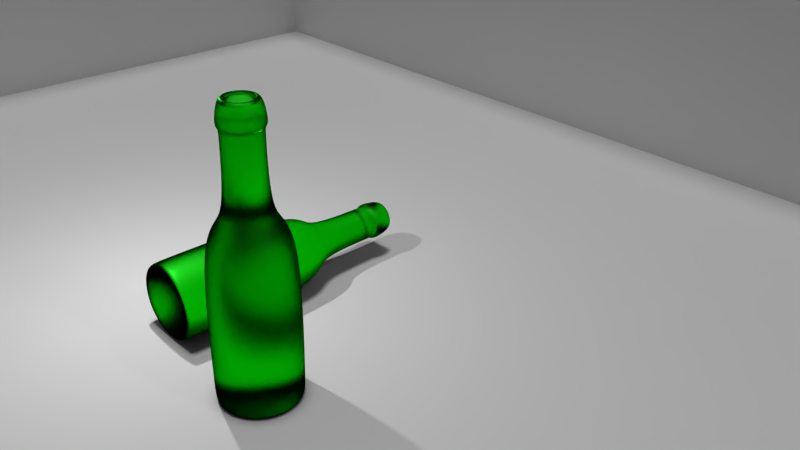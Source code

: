 # Source: beer_bottle.blend  (saved by Blender 2.71.0; exported with 4.5.12 LTS)
import bpy
from mathutils import Matrix  # noqa: F401  (used for matrix-valued properties, if any)

bpy.ops.wm.read_factory_settings(use_empty=True)
scene = bpy.context.scene
scene.name = 'Scene'

# ---- collections
col_collection_1 = bpy.data.collections.new('Collection 1'); scene.collection.children.link(col_collection_1)

# ---- materials (node trees are filled in below, after node groups)
mat_material = bpy.data.materials.new('Material')
mat_material.alpha_threshold = 0.0
mat_material.roughness = 0.5
mat_material.line_color = (0.0, 0.0, 0.0, 1.0)

# ---- material node trees
mat_material.use_nodes = True; mat_material.node_tree.nodes.clear()
_N = mat_material.node_tree.nodes; _L = mat_material.node_tree.links
n0 = _N.new('ShaderNodeBsdfGlass'); n0.name = 'Glass BSDF'; n0.location = (-155, 387)
n0.distribution = 'BECKMANN'
n0.inputs[0].default_value = (0.02751, 0.8, 0.02745, 1.0)
n0.inputs[1].default_value = 0.3515
n0.inputs[2].default_value = 0.7
n1 = _N.new('ShaderNodeAddShader'); n1.name = 'Add Shader'; n1.location = (228, 388)
n2 = _N.new('ShaderNodeOutputMaterial'); n2.name = 'Material Output'; n2.location = (531, 394)
n3 = _N.new('ShaderNodeBsdfAnisotropic'); n3.name = 'Glossy BSDF'; n3.location = (58, 252)
n3.width = 120
n3.distribution = 'BECKMANN'
n3.inputs[0].default_value = (0.005254, 0.09824, 0.005936, 1.0)
n3.inputs[1].default_value = 0.5503
_L.new(n3.outputs[0], n1.inputs[1])
_L.new(n0.outputs[0], n1.inputs[0])
_L.new(n1.outputs[0], n2.inputs[0])
n2.is_active_output = True

# ---- world
world_world = bpy.data.worlds.new('World'); scene.world = world_world
world_world.color = (0.05088, 0.05088, 0.05088)
world_world.use_sun_shadow = False
world_world.sun_shadow_jitter_overblur = 0.0
world_world.cycles.sampling_method = 'MANUAL'
world_world.cycles.sample_map_resolution = 256

# ---- cameras
cam_camera = bpy.data.cameras.new('Camera')
cam_camera.clip_end = 100.0
cam_camera.lens = 35.0
cam_camera.sensor_width = 32.0
cam_camera.sensor_height = 18.0
cam_camera.ortho_scale = 7.314
cam_camera.dof.focus_distance = 0.0

# ---- lights
light_sun = bpy.data.lights.new('Sun', 'SUN')
light_sun.transmission_factor = 0.0
light_sun.angle = 0.1993
light_sun.energy = 1.0
light_sun.shadow_buffer_clip_start = 0.5
light_sun.shadow_soft_size = 0.1
light_sun.shadow_cascade_max_distance = 1000.0
light_sun.cycles.use_multiple_importance_sampling = False
light_area = bpy.data.lights.new('Area', 'AREA')
light_area.transmission_factor = 0.0
light_area.energy = 78.54
light_area.shadow_buffer_clip_start = 0.5
light_area.shadow_soft_size = 0.1
light_area.shadow_maximum_resolution = 0.006
light_area.use_absolute_resolution = True
light_area.size = 0.1
light_area.size_y = 0.1
light_area.cycles.use_multiple_importance_sampling = False
light_lamp = bpy.data.lights.new('Lamp', 'POINT')
light_lamp.transmission_factor = 0.0
light_lamp.cutoff_distance = 30.0
light_lamp.energy = 100.0
light_lamp.shadow_buffer_clip_start = 1.001
light_lamp.shadow_soft_size = 0.1
light_lamp.shadow_maximum_resolution = 0.006
light_lamp.use_absolute_resolution = True
light_lamp.cycles.use_multiple_importance_sampling = False

# ---- meshes
me_circle_001 = bpy.data.meshes.new('Circle.001')
me_circle_001.from_pydata([(0.0, 1.0, 7.603), (-0.7071, 0.7071, 7.603), (-1.0, -4.371e-08, 7.603), (-0.7071, -0.7071, 7.603), (8.742e-08, -1.0, 7.603), (0.7071, -0.7071, 7.603), (1.0, 1.192e-08, 7.603), (0.7071, 0.7071, 7.603), (-8.044e-09, 1.197, 6.439), (-0.8468, 0.8468, 6.439), (-1.197, -5.156e-08, 6.439), (-0.8468, -0.8468, 6.439), (9.664e-08, -1.197, 6.439), (0.8468, -0.8468, 6.439), (1.197, 1.506e-08, 6.439), (0.8468, 0.8468, 6.439), (-2.68e-09, 1.009, 6.439), (-0.7132, 0.7132, 6.439), (-1.009, -4.415e-08, 6.439), (-0.7132, -0.7132, 6.439), (8.55e-08, -1.009, 6.439), (0.7132, -0.7132, 6.439), (1.009, 1.197e-08, 6.439), (0.7132, 0.7132, 6.439), (-4.542e-09, 1.058, 2.068), (-0.7483, 0.7483, 2.068), (-1.058, -4.603e-08, 2.068), (-0.7483, -0.7483, 2.068), (8.798e-08, -1.058, 2.068), (0.7483, -0.7483, 2.068), (1.058, 1.285e-08, 2.068), (0.7483, 0.7483, 2.068), (1.009, 1.197e-08, 5.869), (0.7132, 0.7132, 5.869), (-0.7132, 0.7132, 5.869), (-1.009, -4.415e-08, 5.869), (0.7132, -0.7132, 5.869), (-2.68e-09, 1.009, 5.869), (8.55e-08, -1.009, 5.869), (-0.7132, -0.7132, 5.869), (-4.011e-08, 2.343, 2.068), (-1.657, 1.657, 2.068), (-2.343, -9.713e-08, 2.068), (-1.657, -1.657, 2.068), (1.647e-07, -2.343, 2.068), (1.657, -1.657, 2.068), (2.343, 3.321e-08, 2.068), (1.657, 1.657, 2.068), (-3.658e-08, 2.233, -6.583), (-1.579, 1.579, -6.583), (-2.233, -9.285e-08, -6.583), (-1.579, -1.579, -6.583), (1.586e-07, -2.233, -6.583), (1.579, -1.579, -6.583), (2.233, 3.138e-08, -6.583), (1.579, 1.579, -6.583), (-3.658e-08, 2.233, -6.583), (-1.579, 1.579, -6.583), (-2.233, -9.285e-08, -6.583), (-1.579, -1.579, -6.583), (1.586e-07, -2.233, -6.583), (1.579, -1.579, -6.583), (2.233, 3.138e-08, -6.583), (1.579, 1.579, -6.583), (2.98e-08, 0.0, -5.705), (1.408e-08, 0.6543, 7.603), (-0.4627, 0.4627, 7.603), (-0.6543, -2.998e-08, 7.603), (-0.4627, -0.4627, 7.603), (7.128e-08, -0.6543, 7.603), (0.4627, -0.4627, 7.603), (0.6543, 6.429e-09, 7.603), (0.4627, 0.4627, 7.603), (1.408e-08, 0.6543, 6.672), (-0.4627, 0.4627, 6.672), (-0.6543, -2.998e-08, 6.672), (-0.4627, -0.4627, 6.672), (7.128e-08, -0.6543, 6.672), (0.4627, -0.4627, 6.672), (0.6543, 6.429e-09, 6.672), (0.4627, 0.4627, 6.672)], [], [(4, 5, 13, 12), (3, 4, 12, 11), (7, 0, 8, 15), (2, 3, 11, 10), (6, 7, 15, 14), (1, 2, 10, 9), (5, 6, 14, 13), (0, 1, 9, 8), (15, 8, 16, 23), (10, 11, 19, 18), (14, 15, 23, 22), (9, 10, 18, 17), (13, 14, 22, 21), (8, 9, 17, 16), (12, 13, 21, 20), (11, 12, 20, 19), (32, 33, 31, 30), (34, 35, 26, 25), (36, 32, 30, 29), (37, 34, 25, 24), (38, 36, 29, 28), (39, 38, 28, 27), (33, 37, 24, 31), (35, 39, 27, 26), (22, 23, 33, 32), (17, 18, 35, 34), (21, 22, 32, 36), (16, 17, 34, 37), (20, 21, 36, 38), (19, 20, 38, 39), (23, 16, 37, 33), (18, 19, 39, 35), (31, 24, 40, 47), (26, 27, 43, 42), (30, 31, 47, 46), (25, 26, 42, 41), (29, 30, 46, 45), (24, 25, 41, 40), (28, 29, 45, 44), (27, 28, 44, 43), (45, 46, 54, 53), (40, 41, 49, 48), (44, 45, 53, 52), (43, 44, 52, 51), (47, 40, 48, 55), (42, 43, 51, 50), (46, 47, 55, 54), (41, 42, 50, 49), (52, 53, 61, 60), (51, 52, 60, 59), (55, 48, 56, 63), (50, 51, 59, 58), (54, 55, 63, 62), (49, 50, 58, 57), (53, 54, 62, 61), (48, 49, 57, 56), (59, 60, 64), (63, 56, 64), (58, 59, 64), (62, 63, 64), (57, 58, 64), (61, 62, 64), (56, 57, 64), (60, 61, 64), (5, 4, 69, 70), (4, 3, 68, 69), (0, 7, 72, 65), (3, 2, 67, 68), (7, 6, 71, 72), (2, 1, 66, 67), (6, 5, 70, 71), (1, 0, 65, 66), (70, 69, 77, 78), (69, 68, 76, 77), (65, 72, 80, 73), (68, 67, 75, 76), (72, 71, 79, 80), (67, 66, 74, 75), (71, 70, 78, 79), (66, 65, 73, 74)])
me_circle_001.polygons.foreach_set('use_smooth', [True] * 80)
me_circle_001.materials.append(mat_material)
me_circle_001.use_remesh_preserve_volume = False
me_circle_001.use_remesh_preserve_attributes = False
me_circle_001.use_mirror_vertex_groups = False
me_circle_001.update()
me_plane = bpy.data.meshes.new('Plane')
me_plane.from_pydata([(-1.0, -1.0, 0.0), (1.0, -1.0, 0.0), (-1.0, 1.0, 0.0), (1.0, 1.0, 0.0), (-1.0, -1.0, 0.8969), (-1.0, 1.0, 0.8969), (1.0, 1.0, 0.8969)], [], [(0, 1, 3, 2), (0, 2, 5, 4), (2, 3, 6, 5)])
me_plane.use_remesh_preserve_volume = False
me_plane.use_remesh_preserve_attributes = False
me_plane.use_mirror_vertex_groups = False
me_plane.update()
me_circle = bpy.data.meshes.new('Circle')
me_circle.from_pydata([(0.0, 1.0, 7.603), (-0.7071, 0.7071, 7.603), (-1.0, -4.371e-08, 7.603), (-0.7071, -0.7071, 7.603), (8.742e-08, -1.0, 7.603), (0.7071, -0.7071, 7.603), (1.0, 1.192e-08, 7.603), (0.7071, 0.7071, 7.603), (-8.044e-09, 1.197, 6.439), (-0.8468, 0.8468, 6.439), (-1.197, -5.156e-08, 6.439), (-0.8468, -0.8468, 6.439), (9.664e-08, -1.197, 6.439), (0.8468, -0.8468, 6.439), (1.197, 1.506e-08, 6.439), (0.8468, 0.8468, 6.439), (-2.68e-09, 1.009, 6.439), (-0.7132, 0.7132, 6.439), (-1.009, -4.415e-08, 6.439), (-0.7132, -0.7132, 6.439), (8.55e-08, -1.009, 6.439), (0.7132, -0.7132, 6.439), (1.009, 1.197e-08, 6.439), (0.7132, 0.7132, 6.439), (-4.542e-09, 1.058, 2.068), (-0.7483, 0.7483, 2.068), (-1.058, -4.603e-08, 2.068), (-0.7483, -0.7483, 2.068), (8.798e-08, -1.058, 2.068), (0.7483, -0.7483, 2.068), (1.058, 1.285e-08, 2.068), (0.7483, 0.7483, 2.068), (1.009, 1.197e-08, 5.869), (0.7132, 0.7132, 5.869), (-0.7132, 0.7132, 5.869), (-1.009, -4.415e-08, 5.869), (0.7132, -0.7132, 5.869), (-2.68e-09, 1.009, 5.869), (8.55e-08, -1.009, 5.869), (-0.7132, -0.7132, 5.869), (-4.011e-08, 2.343, 2.068), (-1.657, 1.657, 2.068), (-2.343, -9.713e-08, 2.068), (-1.657, -1.657, 2.068), (1.647e-07, -2.343, 2.068), (1.657, -1.657, 2.068), (2.343, 3.321e-08, 2.068), (1.657, 1.657, 2.068), (-3.658e-08, 2.233, -6.583), (-1.579, 1.579, -6.583), (-2.233, -9.285e-08, -6.583), (-1.579, -1.579, -6.583), (1.586e-07, -2.233, -6.583), (1.579, -1.579, -6.583), (2.233, 3.138e-08, -6.583), (1.579, 1.579, -6.583), (-3.658e-08, 2.233, -6.583), (-1.579, 1.579, -6.583), (-2.233, -9.285e-08, -6.583), (-1.579, -1.579, -6.583), (1.586e-07, -2.233, -6.583), (1.579, -1.579, -6.583), (2.233, 3.138e-08, -6.583), (1.579, 1.579, -6.583), (2.98e-08, 0.0, -5.705), (1.408e-08, 0.6543, 7.603), (-0.4627, 0.4627, 7.603), (-0.6543, -2.998e-08, 7.603), (-0.4627, -0.4627, 7.603), (7.128e-08, -0.6543, 7.603), (0.4627, -0.4627, 7.603), (0.6543, 6.429e-09, 7.603), (0.4627, 0.4627, 7.603), (-0.01139, 0.7667, 7.398), (-0.5872, 0.5282, 7.398), (-0.8257, -0.04766, 7.398), (-0.5872, -0.6235, 7.398), (-0.01139, -0.862, 7.398), (0.5644, -0.6235, 7.398), (0.8029, -0.04766, 7.398), (0.5644, 0.5282, 7.398)], [], [(4, 5, 13, 12), (3, 4, 12, 11), (7, 0, 8, 15), (2, 3, 11, 10), (6, 7, 15, 14), (1, 2, 10, 9), (5, 6, 14, 13), (0, 1, 9, 8), (15, 8, 16, 23), (10, 11, 19, 18), (14, 15, 23, 22), (9, 10, 18, 17), (13, 14, 22, 21), (8, 9, 17, 16), (12, 13, 21, 20), (11, 12, 20, 19), (32, 33, 31, 30), (34, 35, 26, 25), (36, 32, 30, 29), (37, 34, 25, 24), (38, 36, 29, 28), (39, 38, 28, 27), (33, 37, 24, 31), (35, 39, 27, 26), (22, 23, 33, 32), (17, 18, 35, 34), (21, 22, 32, 36), (16, 17, 34, 37), (20, 21, 36, 38), (19, 20, 38, 39), (23, 16, 37, 33), (18, 19, 39, 35), (31, 24, 40, 47), (26, 27, 43, 42), (30, 31, 47, 46), (25, 26, 42, 41), (29, 30, 46, 45), (24, 25, 41, 40), (28, 29, 45, 44), (27, 28, 44, 43), (45, 46, 54, 53), (40, 41, 49, 48), (44, 45, 53, 52), (43, 44, 52, 51), (47, 40, 48, 55), (42, 43, 51, 50), (46, 47, 55, 54), (41, 42, 50, 49), (52, 53, 61, 60), (51, 52, 60, 59), (55, 48, 56, 63), (50, 51, 59, 58), (54, 55, 63, 62), (49, 50, 58, 57), (53, 54, 62, 61), (48, 49, 57, 56), (59, 60, 64), (63, 56, 64), (58, 59, 64), (62, 63, 64), (57, 58, 64), (61, 62, 64), (56, 57, 64), (60, 61, 64), (5, 4, 69, 70), (4, 3, 68, 69), (0, 7, 72, 65), (3, 2, 67, 68), (7, 6, 71, 72), (2, 1, 66, 67), (6, 5, 70, 71), (1, 0, 65, 66), (70, 69, 77, 78), (69, 68, 76, 77), (65, 72, 80, 73), (68, 67, 75, 76), (72, 71, 79, 80), (67, 66, 74, 75), (71, 70, 78, 79), (66, 65, 73, 74)])
me_circle.polygons.foreach_set('use_smooth', [True] * 80)
me_circle.materials.append(mat_material)
me_circle.use_remesh_preserve_volume = False
me_circle.use_remesh_preserve_attributes = False
me_circle.use_mirror_vertex_groups = False
me_circle.update()

# ---- objects
ob_sun = bpy.data.objects.new('Sun', light_sun)
ob_circle_001 = bpy.data.objects.new('Circle.001', me_circle_001)
ob_area = bpy.data.objects.new('Area', light_area)
ob_plane = bpy.data.objects.new('Plane', me_plane)
ob_circle = bpy.data.objects.new('Circle', me_circle)
ob_lamp = bpy.data.objects.new('Lamp', light_lamp)
ob_camera = bpy.data.objects.new('Camera', cam_camera)

# ---- transforms, parenting, visibility, modifiers, constraints
ob_sun.location = (-2.564, 0.3509, 3.673)
ob_sun.lineart.crease_threshold = 0.0
ob_circle_001.location = (-1.774, 1.549, -0.7087)
ob_circle_001.rotation_euler = (-1.578, -0.0, 0.0)
ob_circle_001.scale = (0.2418, 0.2418, 0.2418)
ob_circle_001.lineart.crease_threshold = 0.0
_m = ob_circle_001.modifiers.new('Subsurf', 'SUBSURF')
_m.uv_smooth = 'PRESERVE_CORNERS'
_m.levels = 3
_m.render_levels = 3
_m.show_only_control_edges = False
ob_area.location = (-2.564, 0.3509, 2.887)
ob_area.lineart.crease_threshold = 0.0
ob_plane.location = (-2.564, 0.3509, -1.196)
ob_plane.scale = (8.885, 8.885, 8.885)
ob_plane.lineart.crease_threshold = 0.0
ob_circle.location = (-0.2075, 0.1812, 0.391)
ob_circle.scale = (0.2418, 0.2418, 0.2418)
ob_circle.lineart.crease_threshold = 0.0
_m = ob_circle.modifiers.new('Subsurf', 'SUBSURF')
_m.uv_smooth = 'PRESERVE_CORNERS'
_m.levels = 3
_m.render_levels = 3
_m.show_only_control_edges = False
ob_lamp.location = (4.076, 1.005, 5.904)
ob_lamp.rotation_euler = (0.6503, 0.05522, 1.866)
ob_lamp.lock_rotations_4d = False
ob_lamp.empty_display_type = 'ARROWS'
ob_lamp.color = (0.0, 0.0, 0.0, 0.0)
ob_lamp.lineart.crease_threshold = 0.0
ob_camera.location = (6.333, -4.017, 4.984)
ob_camera.rotation_euler = (1.081, -0.01567, 0.815)
ob_camera.lock_rotations_4d = False
ob_camera.empty_display_type = 'ARROWS'
ob_camera.color = (0.0, 0.0, 0.0, 0.0)
ob_camera.display_type = 'WIRE'
ob_camera.lineart.crease_threshold = 0.0

# ---- collection membership
col_collection_1.objects.link(ob_sun)
col_collection_1.objects.link(ob_circle_001)
col_collection_1.objects.link(ob_area)
col_collection_1.objects.link(ob_plane)
col_collection_1.objects.link(ob_circle)
col_collection_1.objects.link(ob_lamp)
col_collection_1.objects.link(ob_camera)

# ---- scene / render settings (as saved in the file)
scene.camera = ob_camera
scene.frame_start = 1; scene.frame_end = 250; scene.frame_set(1)
scene.render.engine = 'CYCLES'
scene.render.resolution_percentage = 50
scene.render.dither_intensity = 0.0
scene.cycles.use_denoising = False
scene.cycles.samples = 60
scene.cycles.sampling_pattern = 'TABULATED_SOBOL'
scene.cycles.light_sampling_threshold = 0.0
scene.cycles.use_adaptive_sampling = False
scene.cycles.use_light_tree = False
scene.cycles.caustics_reflective = False
scene.cycles.caustics_refractive = False
scene.cycles.blur_glossy = 0.12
scene.cycles.max_bounces = 18
scene.cycles.diffuse_bounces = 9
scene.cycles.glossy_bounces = 0
scene.cycles.transmission_bounces = 128
scene.cycles.transparent_max_bounces = 4
scene.cycles.pixel_filter_type = 'GAUSSIAN'
scene.cycles.sample_clamp_direct = 5.0
scene.cycles.sample_clamp_indirect = 0.0
scene.view_settings.view_transform = 'Standard'
bpy.context.view_layer.update()
